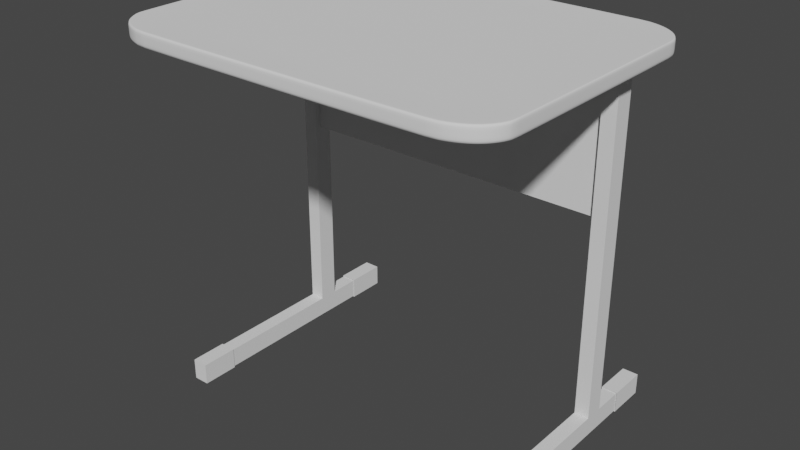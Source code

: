 # Source: PCTable1.blend  (saved by Blender 2.81.16; exported with 4.5.12 LTS)
import bpy
from mathutils import Matrix  # noqa: F401  (used for matrix-valued properties, if any)

bpy.ops.wm.read_factory_settings(use_empty=True)
scene = bpy.context.scene
scene.name = 'Scene'

# ---- collections
col_collection = bpy.data.collections.new('Collection'); scene.collection.children.link(col_collection)

# ---- world
world_world = bpy.data.worlds.new('World'); scene.world = world_world
world_world.use_nodes = True; world_world.node_tree.nodes.clear()
_N = world_world.node_tree.nodes; _L = world_world.node_tree.links
n0 = _N.new('ShaderNodeOutputWorld'); n0.name = 'World Output'; n0.location = (300, 300)
n1 = _N.new('ShaderNodeBackground'); n1.name = 'Background'; n1.location = (10, 300)
n1.inputs[0].default_value = (0.05088, 0.05088, 0.05088, 1.0)
_L.new(n1.outputs[0], n0.inputs[0])
n0.is_active_output = True
world_world.color = (0.05088, 0.05088, 0.05088)
world_world.use_sun_shadow = False
world_world.sun_shadow_jitter_overblur = 0.0

# ---- meshes
me_top = bpy.data.meshes.new('Top')
me_top.from_pydata([(-0.7509, -1.0, 49.0), (-0.8043, -0.9894, 49.0), (-0.8581, -0.9671, 49.0), (-0.9034, -0.9368, 49.0), (-0.9368, -0.9034, 49.0), (-0.9671, -0.8581, 49.0), (-0.9894, -0.8043, 49.0), (-0.9894, -0.8043, 51.0), (-0.9671, -0.8581, 51.0), (-0.9368, -0.9034, 51.0), (-0.9034, -0.9368, 51.0), (-0.8581, -0.9671, 51.0), (-0.8043, -0.9894, 51.0), (-0.7509, -1.0, 51.0), (-0.9894, 0.8043, 49.0), (-0.9671, 0.8581, 49.0), (-0.9368, 0.9034, 49.0), (-0.9034, 0.9368, 49.0), (-0.8581, 0.9671, 49.0), (-0.8043, 0.9894, 49.0), (-0.7509, 1.0, 49.0), (-0.7509, 1.0, 51.0), (-0.8043, 0.9894, 51.0), (-0.8581, 0.9671, 51.0), (-0.9034, 0.9368, 51.0), (-0.9368, 0.9034, 51.0), (-0.9671, 0.8581, 51.0), (-0.9894, 0.8043, 51.0), (-0.9969, -0.7666, 49.0), (-1.0, -0.7348, 49.0), (-1.0, -0.7348, 51.0), (-0.9969, -0.7666, 51.0), (-1.0, 0.7348, 49.0), (-0.9969, 0.7666, 49.0), (-0.9969, 0.7666, 51.0), (-1.0, 0.7348, 51.0), (0.7509, -1.0, 49.0), (0.8043, -0.9894, 49.0), (0.8581, -0.9671, 49.0), (0.9034, -0.9368, 49.0), (0.9368, -0.9034, 49.0), (0.9671, -0.8581, 49.0), (0.9894, -0.8043, 49.0), (0.9894, -0.8043, 51.0), (0.9671, -0.8581, 51.0), (0.9368, -0.9034, 51.0), (0.9034, -0.9368, 51.0), (0.8581, -0.9671, 51.0), (0.8043, -0.9894, 51.0), (0.7509, -1.0, 51.0), (0.9894, 0.8043, 49.0), (0.9671, 0.8581, 49.0), (0.9368, 0.9034, 49.0), (0.9034, 0.9368, 49.0), (0.8581, 0.9671, 49.0), (0.8043, 0.9894, 49.0), (0.7509, 1.0, 49.0), (0.7509, 1.0, 51.0), (0.8043, 0.9894, 51.0), (0.8581, 0.9671, 51.0), (0.9034, 0.9368, 51.0), (0.9368, 0.9034, 51.0), (0.9671, 0.8581, 51.0), (0.9894, 0.8043, 51.0), (0.9969, -0.7666, 49.0), (1.0, -0.7348, 49.0), (1.0, -0.7348, 51.0), (0.9969, -0.7666, 51.0), (1.0, 0.7348, 49.0), (0.9969, 0.7666, 49.0), (0.9969, 0.7666, 51.0), (1.0, 0.7348, 51.0), (-0.7973, -0.9712, 49.0), (-0.7443, -0.9816, 49.0), (-0.7443, -0.9816, 51.0), (-0.7973, -0.9712, 51.0), (-0.8506, -0.9493, 51.0), (-0.8955, -0.9196, 51.0), (-0.8955, -0.9196, 49.0), (-0.8506, -0.9493, 49.0), (-0.9587, -0.8423, 49.0), (-0.9287, -0.8868, 49.0), (-0.9287, -0.8868, 51.0), (-0.9587, -0.8423, 51.0), (-0.7973, 0.9712, 51.0), (-0.7443, 0.9816, 51.0), (-0.7443, 0.9816, 49.0), (-0.7973, 0.9712, 49.0), (-0.8506, 0.9493, 49.0), (-0.8955, 0.9196, 49.0), (-0.8955, 0.9196, 51.0), (-0.8506, 0.9493, 51.0), (-0.9587, 0.8423, 51.0), (-0.9287, 0.8868, 51.0), (-0.9287, 0.8868, 49.0), (-0.9587, 0.8423, 49.0), (-0.9807, 0.7895, 49.0), (-0.9807, -0.7895, 49.0), (-0.9807, -0.7895, 51.0), (-0.9807, 0.7895, 51.0), (-0.9882, -0.7525, 51.0), (-0.9913, -0.7213, 51.0), (-0.9913, -0.7213, 49.0), (-0.9882, -0.7525, 49.0), (-0.9882, 0.7525, 49.0), (-0.9913, 0.7213, 49.0), (-0.9913, 0.7213, 51.0), (-0.9882, 0.7525, 51.0), (0.7973, -0.9712, 49.0), (0.7443, -0.9816, 49.0), (0.7443, -0.9816, 51.0), (0.7973, -0.9712, 51.0), (0.8506, -0.9493, 51.0), (0.8955, -0.9196, 51.0), (0.8955, -0.9196, 49.0), (0.8506, -0.9493, 49.0), (0.9587, -0.8423, 49.0), (0.9287, -0.8868, 49.0), (0.9287, -0.8868, 51.0), (0.9587, -0.8423, 51.0), (0.7973, 0.9712, 51.0), (0.7443, 0.9816, 51.0), (0.7443, 0.9816, 49.0), (0.7973, 0.9712, 49.0), (0.8506, 0.9493, 49.0), (0.8955, 0.9196, 49.0), (0.8955, 0.9196, 51.0), (0.8506, 0.9493, 51.0), (0.9587, 0.8423, 51.0), (0.9287, 0.8868, 51.0), (0.9287, 0.8868, 49.0), (0.9587, 0.8423, 49.0), (0.9807, 0.7895, 49.0), (0.9807, -0.7895, 49.0), (0.9807, -0.7895, 51.0), (0.9807, 0.7895, 51.0), (0.9882, -0.7525, 51.0), (0.9913, -0.7213, 51.0), (0.9913, -0.7213, 49.0), (0.9882, -0.7525, 49.0), (0.9882, 0.7525, 49.0), (0.9913, 0.7213, 49.0), (0.9913, 0.7213, 51.0), (0.9882, 0.7525, 51.0), (-0.7443, -0.9816, 50.93), (-0.7973, -0.9712, 50.93), (-0.8506, -0.9493, 50.93), (-0.8955, -0.9196, 50.93), (-0.9287, -0.8868, 50.93), (-0.9587, -0.8423, 50.93), (-0.7973, 0.9712, 50.93), (-0.7443, 0.9816, 50.93), (-0.8955, 0.9196, 50.93), (-0.8506, 0.9493, 50.93), (-0.9587, 0.8423, 50.93), (-0.9287, 0.8868, 50.93), (-0.9807, -0.7895, 50.93), (-0.9807, 0.7895, 50.93), (-0.9882, -0.7525, 50.93), (-0.9913, -0.7213, 50.93), (-0.9913, 0.7213, 50.93), (-0.9882, 0.7525, 50.93), (0.7443, -0.9816, 50.93), (0.7973, -0.9712, 50.93), (0.8506, -0.9493, 50.93), (0.8955, -0.9196, 50.93), (0.9287, -0.8868, 50.93), (0.9587, -0.8423, 50.93), (0.7973, 0.9712, 50.93), (0.7443, 0.9816, 50.93), (0.8955, 0.9196, 50.93), (0.8506, 0.9493, 50.93), (0.9587, 0.8423, 50.93), (0.9287, 0.8868, 50.93), (0.9807, -0.7895, 50.93), (0.9807, 0.7895, 50.93), (0.9882, -0.7525, 50.93), (0.9913, -0.7213, 50.93), (0.9913, 0.7213, 50.93), (0.9882, 0.7525, 50.93), (-0.7973, -0.9712, 49.07), (-0.7443, -0.9816, 49.07), (-0.8955, -0.9196, 49.07), (-0.8506, -0.9493, 49.07), (-0.9587, -0.8423, 49.07), (-0.9287, -0.8868, 49.07), (-0.7443, 0.9816, 49.07), (-0.7973, 0.9712, 49.07), (-0.8506, 0.9493, 49.07), (-0.8955, 0.9196, 49.07), (-0.9287, 0.8868, 49.07), (-0.9587, 0.8423, 49.07), (-0.9807, 0.7895, 49.07), (-0.9807, -0.7895, 49.07), (-0.9913, -0.7213, 49.07), (-0.9882, -0.7525, 49.07), (-0.9882, 0.7525, 49.07), (-0.9913, 0.7213, 49.07), (0.7973, -0.9712, 49.07), (0.7443, -0.9816, 49.07), (0.8955, -0.9196, 49.07), (0.8506, -0.9493, 49.07), (0.9587, -0.8423, 49.07), (0.9287, -0.8868, 49.07), (0.7443, 0.9816, 49.07), (0.7973, 0.9712, 49.07), (0.8506, 0.9493, 49.07), (0.8955, 0.9196, 49.07), (0.9287, 0.8868, 49.07), (0.9587, 0.8423, 49.07), (0.9807, 0.7895, 49.07), (0.9807, -0.7895, 49.07), (0.9913, -0.7213, 49.07), (0.9882, -0.7525, 49.07), (0.9882, 0.7525, 49.07), (0.9913, 0.7213, 49.07), (-0.7509, -1.0, 49.67), (-0.7509, -1.0, 50.33), (-0.8043, -0.9894, 50.33), (-0.8043, -0.9894, 49.67), (-0.9034, -0.9368, 50.33), (-0.9034, -0.9368, 49.67), (-0.8581, -0.9671, 49.67), (-0.8581, -0.9671, 50.33), (-0.9894, -0.8043, 49.67), (-0.9894, -0.8043, 50.33), (-0.9368, -0.9034, 49.67), (-0.9368, -0.9034, 50.33), (-0.9671, -0.8581, 50.33), (-0.9671, -0.8581, 49.67), (-0.7509, 1.0, 50.33), (-0.7509, 1.0, 49.67), (-0.8043, 0.9894, 49.67), (-0.8043, 0.9894, 50.33), (-0.9034, 0.9368, 49.67), (-0.9034, 0.9368, 50.33), (-0.8581, 0.9671, 50.33), (-0.8581, 0.9671, 49.67), (-0.9894, 0.8043, 50.33), (-0.9894, 0.8043, 49.67), (-0.9368, 0.9034, 50.33), (-0.9368, 0.9034, 49.67), (-0.9671, 0.8581, 49.67), (-0.9671, 0.8581, 50.33), (-1.0, -0.7348, 50.33), (-1.0, -0.7348, 49.67), (-0.9969, -0.7666, 49.67), (-0.9969, -0.7666, 50.33), (-1.0, 0.7348, 49.67), (-1.0, 0.7348, 50.33), (-0.9969, 0.7666, 50.33), (-0.9969, 0.7666, 49.67), (0.7509, -1.0, 49.67), (0.7509, -1.0, 50.33), (0.8043, -0.9894, 50.33), (0.8043, -0.9894, 49.67), (0.9034, -0.9368, 50.33), (0.9034, -0.9368, 49.67), (0.8581, -0.9671, 49.67), (0.8581, -0.9671, 50.33), (0.9894, -0.8043, 49.67), (0.9894, -0.8043, 50.33), (0.9368, -0.9034, 49.67), (0.9368, -0.9034, 50.33), (0.9671, -0.8581, 50.33), (0.9671, -0.8581, 49.67), (0.7509, 1.0, 50.33), (0.7509, 1.0, 49.67), (0.8043, 0.9894, 49.67), (0.8043, 0.9894, 50.33), (0.9034, 0.9368, 49.67), (0.9034, 0.9368, 50.33), (0.8581, 0.9671, 50.33), (0.8581, 0.9671, 49.67), (0.9894, 0.8043, 50.33), (0.9894, 0.8043, 49.67), (0.9368, 0.9034, 50.33), (0.9368, 0.9034, 49.67), (0.9671, 0.8581, 49.67), (0.9671, 0.8581, 50.33), (1.0, -0.7348, 50.33), (1.0, -0.7348, 49.67), (0.9969, -0.7666, 49.67), (0.9969, -0.7666, 50.33), (1.0, 0.7348, 49.67), (1.0, 0.7348, 50.33), (0.9969, 0.7666, 50.33), (0.9969, 0.7666, 49.67)], [], [(250, 34, 27, 238), (232, 19, 18, 237), (238, 27, 26, 243), (220, 10, 9, 227), (224, 6, 5, 229), (266, 230, 21, 57), (7, 8, 83, 98), (234, 17, 16, 241), (218, 12, 11, 223), (217, 13, 12, 218), (221, 3, 2, 222), (217, 253, 49, 13), (227, 9, 8, 228), (231, 20, 19, 232), (235, 24, 23, 236), (241, 16, 15, 242), (244, 30, 35, 249), (245, 29, 28, 246), (249, 35, 34, 250), (246, 28, 6, 224), (286, 274, 63, 70), (268, 273, 54, 55), (274, 279, 62, 63), (256, 263, 45, 46), (260, 265, 41, 42), (270, 277, 52, 53), (254, 259, 47, 48), (253, 254, 48, 49), (257, 258, 38, 39), (263, 264, 44, 45), (267, 268, 55, 56), (271, 272, 59, 60), (277, 278, 51, 52), (280, 285, 71, 66), (281, 282, 64, 65), (285, 286, 70, 71), (282, 260, 42, 64), (48, 47, 112, 111), (131, 132, 210, 209), (107, 106, 160, 161), (13, 49, 110, 74), (41, 40, 117, 116), (22, 23, 91, 84), (4, 5, 80, 81), (46, 45, 118, 113), (24, 25, 93, 90), (44, 43, 134, 119), (45, 44, 119, 118), (26, 27, 99, 92), (8, 9, 82, 83), (57, 21, 85, 121), (30, 31, 100, 101), (59, 58, 120, 127), (58, 57, 121, 120), (21, 22, 84, 85), (61, 60, 126, 129), (28, 29, 102, 103), (63, 62, 128, 135), (56, 55, 123, 122), (19, 20, 86, 87), (67, 66, 137, 136), (32, 33, 104, 105), (54, 53, 125, 124), (17, 18, 88, 89), (65, 64, 139, 138), (34, 35, 106, 107), (60, 59, 127, 126), (23, 24, 90, 91), (69, 68, 141, 140), (31, 7, 98, 100), (6, 28, 103, 97), (71, 70, 143, 142), (62, 61, 129, 128), (29, 32, 105, 102), (25, 26, 92, 93), (33, 14, 96, 104), (43, 67, 136, 134), (52, 51, 131, 130), (35, 30, 101, 106), (15, 16, 94, 95), (64, 42, 133, 139), (27, 34, 107, 99), (68, 65, 138, 141), (51, 50, 132, 131), (37, 36, 109, 108), (14, 15, 95, 96), (0, 1, 72, 73), (50, 69, 140, 132), (53, 52, 130, 125), (16, 17, 89, 94), (66, 71, 142, 137), (55, 54, 124, 123), (49, 48, 111, 110), (18, 19, 87, 88), (12, 13, 74, 75), (70, 63, 135, 143), (20, 56, 122, 86), (1, 2, 79, 72), (36, 0, 73, 109), (47, 46, 113, 112), (3, 4, 81, 78), (10, 11, 76, 77), (38, 37, 108, 115), (5, 6, 97, 80), (40, 39, 114, 117), (39, 38, 115, 114), (11, 12, 75, 76), (2, 3, 78, 79), (42, 41, 116, 133), (9, 10, 77, 82), (144, 162, 163, 164, 165, 166, 167, 174, 176, 177, 178, 179, 175, 172, 173, 170, 171, 168, 169, 151, 150, 153, 152, 155, 154, 157, 161, 160, 159, 158, 156, 149, 148, 147, 146, 145), (111, 112, 164, 163), (75, 74, 144, 145), (100, 98, 156, 158), (74, 110, 162, 144), (77, 76, 146, 147), (113, 118, 166, 165), (126, 127, 171, 170), (137, 142, 178, 177), (119, 134, 174, 167), (128, 129, 173, 172), (143, 135, 175, 179), (121, 85, 151, 169), (76, 75, 145, 146), (83, 82, 148, 149), (106, 101, 159, 160), (127, 120, 168, 171), (82, 77, 147, 148), (85, 84, 150, 151), (99, 107, 161, 157), (129, 126, 170, 173), (98, 83, 149, 156), (135, 128, 172, 175), (84, 91, 153, 150), (110, 111, 163, 162), (136, 137, 177, 176), (90, 93, 155, 152), (91, 90, 152, 153), (112, 113, 165, 164), (92, 99, 157, 154), (93, 92, 154, 155), (101, 100, 158, 159), (142, 143, 179, 178), (118, 119, 167, 166), (134, 136, 176, 174), (120, 121, 169, 168), (215, 212, 213, 211, 202, 203, 200, 201, 198, 199, 181, 180, 183, 182, 185, 184, 193, 195, 194, 197, 196, 192, 191, 190, 189, 188, 187, 186, 204, 205, 206, 207, 208, 209, 210, 214), (125, 130, 208, 207), (87, 86, 186, 187), (108, 109, 199, 198), (123, 124, 206, 205), (89, 88, 188, 189), (86, 122, 204, 186), (138, 139, 213, 212), (109, 73, 181, 199), (114, 115, 201, 200), (140, 141, 215, 214), (115, 108, 198, 201), (95, 94, 190, 191), (116, 117, 203, 202), (103, 102, 194, 195), (117, 114, 200, 203), (96, 95, 191, 192), (105, 104, 196, 197), (133, 116, 202, 211), (94, 89, 189, 190), (139, 133, 211, 213), (73, 72, 180, 181), (88, 87, 187, 188), (122, 123, 205, 204), (141, 138, 212, 215), (72, 79, 183, 180), (124, 125, 207, 206), (132, 140, 214, 210), (97, 103, 195, 193), (78, 81, 185, 182), (79, 78, 182, 183), (102, 105, 197, 194), (80, 97, 193, 184), (81, 80, 184, 185), (104, 96, 192, 196), (130, 131, 209, 208), (67, 43, 261, 283), (283, 261, 260, 282), (68, 69, 287, 284), (284, 287, 286, 285), (66, 67, 283, 280), (280, 283, 282, 281), (65, 68, 284, 281), (281, 284, 285, 280), (61, 62, 279, 276), (276, 279, 278, 277), (53, 54, 273, 270), (270, 273, 272, 271), (57, 58, 269, 266), (266, 269, 268, 267), (40, 41, 265, 262), (262, 265, 264, 263), (46, 47, 259, 256), (256, 259, 258, 257), (36, 37, 255, 252), (252, 255, 254, 253), (37, 38, 258, 255), (255, 258, 259, 254), (60, 61, 276, 271), (271, 276, 277, 270), (43, 44, 264, 261), (261, 264, 265, 260), (39, 40, 262, 257), (257, 262, 263, 256), (50, 51, 278, 275), (275, 278, 279, 274), (58, 59, 272, 269), (269, 272, 273, 268), (69, 50, 275, 287), (287, 275, 274, 286), (31, 247, 225, 7), (247, 246, 224, 225), (32, 248, 251, 33), (248, 249, 250, 251), (30, 244, 247, 31), (244, 245, 246, 247), (29, 245, 248, 32), (245, 244, 249, 248), (25, 240, 243, 26), (240, 241, 242, 243), (17, 234, 237, 18), (234, 235, 236, 237), (21, 230, 233, 22), (230, 231, 232, 233), (4, 226, 229, 5), (226, 227, 228, 229), (0, 36, 252, 216), (216, 252, 253, 217), (10, 220, 223, 11), (220, 221, 222, 223), (0, 216, 219, 1), (216, 217, 218, 219), (1, 219, 222, 2), (219, 218, 223, 222), (24, 235, 240, 25), (235, 234, 241, 240), (56, 20, 231, 267), (267, 231, 230, 266), (7, 225, 228, 8), (225, 224, 229, 228), (3, 221, 226, 4), (221, 220, 227, 226), (14, 239, 242, 15), (239, 238, 243, 242), (22, 233, 236, 23), (233, 232, 237, 236), (33, 251, 239, 14), (251, 250, 238, 239)])
me_top.polygons.foreach_set('use_smooth', [1, 1, 1, 1, 1, 1, 1, 1, 1, 1, 1, 1, 1, 1, 1, 1, 1, 1, 1, 1, 1, 1, 1, 1, 1, 1, 1, 1, 1, 1, 1, 1, 1, 1, 1, 1, 1, 1, 1, 1, 1, 1, 1, 1, 1, 1, 1, 1, 1, 1, 1, 1, 1, 1, 1, 1, 1, 1, 1, 1, 1, 1, 1, 1, 1, 1, 1, 1, 1, 1, 1, 1, 1, 1, 1, 1, 1, 1, 1, 1, 1, 1, 1, 1, 1, 1, 1, 1, 1, 1, 1, 1, 1, 1, 1, 1, 1, 1, 1, 1, 1, 1, 1, 1, 1, 1, 1, 1, 1, 1, 0, 1, 1, 1, 1, 1, 1, 1, 1, 1, 1, 1, 1, 1, 1, 1, 1, 1, 1, 1, 1, 1, 1, 1, 1, 1, 1, 1, 1, 1, 1, 1, 1, 1, 1, 1, 0, 1, 1, 1, 1, 1, 1, 1, 1, 1, 1, 1, 1, 1, 1, 1, 1, 1, 1, 1, 1, 1, 1, 1, 1, 1, 1, 1, 1, 1, 1, 1, 1, 1, 1, 1, 1, 1, 1, 1, 1, 1, 1, 1, 1, 1, 1, 1, 1, 1, 1, 1, 1, 1, 1, 1, 1, 1, 1, 1, 1, 1, 1, 1, 1, 1, 1, 1, 1, 1, 1, 1, 1, 1, 1, 1, 1, 1, 1, 1, 1, 1, 1, 1, 1, 1, 1, 1, 1, 1, 1, 1, 1, 1, 1, 1, 1, 1, 1, 1, 1, 1, 1, 1, 1, 1, 1, 1])
_uv = me_top.uv_layers.new(name='UVMap')
_uv.uv.foreach_set('vector', [0.5417, 0.2212, 0.625, 0.2212, 0.625, 0.2269, 0.5417, 0.2269, 0.4583, 0.2731, 0.375, 0.2731, 0.375, 0.2636, 0.4583, 0.2636, 0.5417, 0.2269, 0.625, 0.2269, 0.625, 0.2364, 0.5417, 0.2364, 0.5417, 0.9879, 0.625, 0.9879, 0.625, 0.9921, 0.5417, 0.9921, 0.4583, 0.02579, 0.375, 0.02579, 0.375, 0.02185, 0.4583, 0.02185, 0.5417, 0.2811, 0.5417, 0.2811, 0.625, 0.2811, 0.625, 0.2811, 0.625, 0.02579, 0.625, 0.02185, 0.625, 0.02185, 0.625, 0.02579, 0.4583, 0.2542, 0.375, 0.2542, 0.375, 0.2458, 0.4583, 0.2458, 0.5417, 0.9755, 0.625, 0.9755, 0.625, 0.9823, 0.5417, 0.9823, 0.5417, 0.9689, 0.625, 0.9689, 0.625, 0.9755, 0.5417, 0.9755, 0.4583, 0.9879, 0.375, 0.9879, 0.375, 0.9823, 0.4583, 0.9823, 0.5417, 0.9689, 0.5417, 0.9689, 0.625, 0.9689, 0.625, 0.9689, 0.5417, 0.9921, 0.625, 0.9921, 0.625, 0.9946, 0.5417, 0.9946, 0.4583, 0.2811, 0.375, 0.2811, 0.375, 0.2731, 0.4583, 0.2731, 0.5417, 0.2542, 0.625, 0.2542, 0.625, 0.2636, 0.5417, 0.2636, 0.4583, 0.2458, 0.375, 0.2458, 0.375, 0.2364, 0.4583, 0.2364, 0.5417, 0.03315, 0.625, 0.03315, 0.625, 0.2169, 0.5417, 0.2169, 0.4583, 0.03315, 0.375, 0.03315, 0.375, 0.02956, 0.4583, 0.02956, 0.5417, 0.2169, 0.625, 0.2169, 0.625, 0.2212, 0.5417, 0.2212, 0.4583, 0.02956, 0.375, 0.02956, 0.375, 0.02579, 0.4583, 0.02579, 0.5417, 0.2212, 0.5417, 0.2269, 0.625, 0.2269, 0.625, 0.2212, 0.4583, 0.2731, 0.4583, 0.2636, 0.375, 0.2636, 0.375, 0.2731, 0.5417, 0.2269, 0.5417, 0.2364, 0.625, 0.2364, 0.625, 0.2269, 0.5417, 0.9879, 0.5417, 0.9921, 0.625, 0.9921, 0.625, 0.9879, 0.4583, 0.02579, 0.4583, 0.02185, 0.375, 0.02185, 0.375, 0.02579, 0.4583, 0.2542, 0.4583, 0.2458, 0.375, 0.2458, 0.375, 0.2542, 0.5417, 0.9755, 0.5417, 0.9823, 0.625, 0.9823, 0.625, 0.9755, 0.5417, 0.9689, 0.5417, 0.9755, 0.625, 0.9755, 0.625, 0.9689, 0.4583, 0.9879, 0.4583, 0.9823, 0.375, 0.9823, 0.375, 0.9879, 0.5417, 0.9921, 0.5417, 0.9946, 0.625, 0.9946, 0.625, 0.9921, 0.4583, 0.2811, 0.4583, 0.2731, 0.375, 0.2731, 0.375, 0.2811, 0.5417, 0.2542, 0.5417, 0.2636, 0.625, 0.2636, 0.625, 0.2542, 0.4583, 0.2458, 0.4583, 0.2364, 0.375, 0.2364, 0.375, 0.2458, 0.5417, 0.03315, 0.5417, 0.2169, 0.625, 0.2169, 0.625, 0.03315, 0.4583, 0.03315, 0.4583, 0.02956, 0.375, 0.02956, 0.375, 0.03315, 0.5417, 0.2169, 0.5417, 0.2212, 0.625, 0.2212, 0.625, 0.2169, 0.4583, 0.02956, 0.4583, 0.02579, 0.375, 0.02579, 0.375, 0.02956, 0.625, 0.9755, 0.625, 0.9823, 0.625, 0.9823, 0.625, 0.9755, 0.375, 0.2364, 0.375, 0.2269, 0.375, 0.2269, 0.375, 0.2364, 0.625, 0.2212, 0.625, 0.2169, 0.625, 0.2169, 0.625, 0.2212, 0.625, 0.9689, 0.625, 0.9689, 0.625, 0.9689, 0.625, 0.9689, 0.375, 0.9946, 0.375, 0.9921, 0.375, 0.9921, 0.375, 0.9946, 0.625, 0.2731, 0.625, 0.2636, 0.625, 0.2636, 0.625, 0.2731, 0.375, 0.9921, 0.375, 0.9946, 0.375, 0.9946, 0.375, 0.9921, 0.625, 0.9879, 0.625, 0.9921, 0.625, 0.9921, 0.625, 0.9879, 0.625, 0.2542, 0.625, 0.2458, 0.625, 0.2458, 0.625, 0.2542, 0.625, 0.02185, 0.625, 0.02579, 0.625, 0.02579, 0.625, 0.02185, 0.625, 0.9921, 0.625, 0.9946, 0.625, 0.9946, 0.625, 0.9921, 0.625, 0.2364, 0.625, 0.2269, 0.625, 0.2269, 0.625, 0.2364, 0.625, 0.9946, 0.625, 0.9921, 0.625, 0.9921, 0.625, 0.9946, 0.625, 0.2811, 0.625, 0.2811, 0.625, 0.2811, 0.625, 0.2811, 0.625, 0.03315, 0.625, 0.02956, 0.625, 0.02956, 0.625, 0.03315, 0.625, 0.2636, 0.625, 0.2731, 0.625, 0.2731, 0.625, 0.2636, 0.625, 0.2731, 0.625, 0.2811, 0.625, 0.2811, 0.625, 0.2731, 0.625, 0.2811, 0.625, 0.2731, 0.625, 0.2731, 0.625, 0.2811, 0.625, 0.2458, 0.625, 0.2542, 0.625, 0.2542, 0.625, 0.2458, 0.375, 0.02956, 0.375, 0.03315, 0.375, 0.03315, 0.375, 0.02956, 0.625, 0.2269, 0.625, 0.2364, 0.625, 0.2364, 0.625, 0.2269, 0.375, 0.2811, 0.375, 0.2731, 0.375, 0.2731, 0.375, 0.2811, 0.375, 0.2731, 0.375, 0.2811, 0.375, 0.2811, 0.375, 0.2731, 0.625, 0.02956, 0.625, 0.03315, 0.625, 0.03315, 0.625, 0.02956, 0.375, 0.2169, 0.375, 0.2212, 0.375, 0.2212, 0.375, 0.2169, 0.375, 0.2636, 0.375, 0.2542, 0.375, 0.2542, 0.375, 0.2636, 0.375, 0.2542, 0.375, 0.2636, 0.375, 0.2636, 0.375, 0.2542, 0.375, 0.03315, 0.375, 0.02956, 0.375, 0.02956, 0.375, 0.03315, 0.625, 0.2212, 0.625, 0.2169, 0.625, 0.2169, 0.625, 0.2212, 0.625, 0.2542, 0.625, 0.2636, 0.625, 0.2636, 0.625, 0.2542, 0.625, 0.2636, 0.625, 0.2542, 0.625, 0.2542, 0.625, 0.2636, 0.375, 0.2212, 0.375, 0.2169, 0.375, 0.2169, 0.375, 0.2212, 0.625, 0.02956, 0.625, 0.02579, 0.625, 0.02579, 0.625, 0.02956, 0.375, 0.02579, 0.375, 0.02956, 0.375, 0.02956, 0.375, 0.02579, 0.625, 0.2169, 0.625, 0.2212, 0.625, 0.2212, 0.625, 0.2169, 0.625, 0.2364, 0.625, 0.2458, 0.625, 0.2458, 0.625, 0.2364, 0.375, 0.03315, 0.375, 0.2169, 0.375, 0.2169, 0.375, 0.03315, 0.625, 0.2458, 0.625, 0.2364, 0.625, 0.2364, 0.625, 0.2458, 0.375, 0.2212, 0.375, 0.2269, 0.375, 0.2269, 0.375, 0.2212, 0.625, 0.02579, 0.625, 0.02956, 0.625, 0.02956, 0.625, 0.02579, 0.375, 0.2458, 0.375, 0.2364, 0.375, 0.2364, 0.375, 0.2458, 0.625, 0.2169, 0.625, 0.03315, 0.625, 0.03315, 0.625, 0.2169, 0.375, 0.2364, 0.375, 0.2458, 0.375, 0.2458, 0.375, 0.2364, 0.375, 0.02956, 0.375, 0.02579, 0.375, 0.02579, 0.375, 0.02956, 0.625, 0.2269, 0.625, 0.2212, 0.625, 0.2212, 0.625, 0.2269, 0.375, 0.2169, 0.375, 0.03315, 0.375, 0.03315, 0.375, 0.2169, 0.375, 0.2364, 0.375, 0.2269, 0.375, 0.2269, 0.375, 0.2364, 0.375, 0.9755, 0.375, 0.9689, 0.375, 0.9689, 0.375, 0.9755, 0.375, 0.2269, 0.375, 0.2364, 0.375, 0.2364, 0.375, 0.2269, 0.375, 0.9689, 0.375, 0.9755, 0.375, 0.9755, 0.375, 0.9689, 0.375, 0.2269, 0.375, 0.2212, 0.375, 0.2212, 0.375, 0.2269, 0.375, 0.2542, 0.375, 0.2458, 0.375, 0.2458, 0.375, 0.2542, 0.375, 0.2458, 0.375, 0.2542, 0.375, 0.2542, 0.375, 0.2458, 0.625, 0.03315, 0.625, 0.2169, 0.625, 0.2169, 0.625, 0.03315, 0.375, 0.2731, 0.375, 0.2636, 0.375, 0.2636, 0.375, 0.2731, 0.625, 0.9689, 0.625, 0.9755, 0.625, 0.9755, 0.625, 0.9689, 0.375, 0.2636, 0.375, 0.2731, 0.375, 0.2731, 0.375, 0.2636, 0.625, 0.9755, 0.625, 0.9689, 0.625, 0.9689, 0.625, 0.9755, 0.625, 0.2212, 0.625, 0.2269, 0.625, 0.2269, 0.625, 0.2212, 0.375, 0.2811, 0.375, 0.2811, 0.375, 0.2811, 0.375, 0.2811, 0.375, 0.9755, 0.375, 0.9823, 0.375, 0.9823, 0.375, 0.9755, 0.375, 0.9689, 0.375, 0.9689, 0.375, 0.9689, 0.375, 0.9689, 0.625, 0.9823, 0.625, 0.9879, 0.625, 0.9879, 0.625, 0.9823, 0.375, 0.9879, 0.375, 0.9921, 0.375, 0.9921, 0.375, 0.9879, 0.625, 0.9879, 0.625, 0.9823, 0.625, 0.9823, 0.625, 0.9879, 0.375, 0.9823, 0.375, 0.9755, 0.375, 0.9755, 0.375, 0.9823, 0.375, 0.02185, 0.375, 0.02579, 0.375, 0.02579, 0.375, 0.02185, 0.375, 0.9921, 0.375, 0.9879, 0.375, 0.9879, 0.375, 0.9921, 0.375, 0.9879, 0.375, 0.9823, 0.375, 0.9823, 0.375, 0.9879, 0.625, 0.9823, 0.625, 0.9755, 0.625, 0.9755, 0.625, 0.9823, 0.375, 0.9823, 0.375, 0.9879, 0.375, 0.9879, 0.375, 0.9823, 0.375, 0.02579, 0.375, 0.02185, 0.375, 0.02185, 0.375, 0.02579, 0.625, 0.9921, 0.625, 0.9879, 0.625, 0.9879, 0.625, 0.9921, 0.8439, 0.75, 0.8439, 0.75, 0.8505, 0.7487, 0.8573, 0.7459, 0.8629, 0.7421, 0.8671, 0.7379, 0.8709, 0.7323, 0.8737, 0.7255, 0.8746, 0.7208, 0.875, 0.7169, 0.875, 0.5331, 0.8746, 0.5292, 0.8737, 0.5245, 0.8709, 0.5177, 0.8671, 0.5121, 0.8629, 0.5079, 0.8573, 0.5041, 0.8505, 0.5013, 0.8439, 0.5, 0.8439, 0.5, 0.8505, 0.5013, 0.8573, 0.5041, 0.8629, 0.5079, 0.8671, 0.5121, 0.8709, 0.5177, 0.8737, 0.5245, 0.8746, 0.5292, 0.875, 0.5331, 0.875, 0.7169, 0.8746, 0.7208, 0.8737, 0.7255, 0.8709, 0.7323, 0.8671, 0.7379, 0.8629, 0.7421, 0.8573, 0.7459, 0.8505, 0.7487, 0.625, 0.9755, 0.625, 0.9823, 0.625, 0.9823, 0.625, 0.9755, 0.625, 0.9755, 0.625, 0.9689, 0.625, 0.9689, 0.625, 0.9755, 0.625, 0.02956, 0.625, 0.02579, 0.625, 0.02579, 0.625, 0.02956, 0.625, 0.9689, 0.625, 0.9689, 0.625, 0.9689, 0.625, 0.9689, 0.625, 0.9879, 0.625, 0.9823, 0.625, 0.9823, 0.625, 0.9879, 0.625, 0.9879, 0.625, 0.9921, 0.625, 0.9921, 0.625, 0.9879, 0.625, 0.2542, 0.625, 0.2636, 0.625, 0.2636, 0.625, 0.2542, 0.625, 0.03315, 0.625, 0.2169, 0.625, 0.2169, 0.625, 0.03315, 0.625, 0.02185, 0.625, 0.02579, 0.625, 0.02579, 0.625, 0.02185, 0.625, 0.2364, 0.625, 0.2458, 0.625, 0.2458, 0.625, 0.2364, 0.625, 0.2212, 0.625, 0.2269, 0.625, 0.2269, 0.625, 0.2212, 0.625, 0.2811, 0.625, 0.2811, 0.625, 0.2811, 0.625, 0.2811, 0.625, 0.9823, 0.625, 0.9755, 0.625, 0.9755, 0.625, 0.9823, 0.625, 0.9946, 0.625, 0.9921, 0.625, 0.9921, 0.625, 0.9946, 0.625, 0.2169, 0.625, 0.03315, 0.625, 0.03315, 0.625, 0.2169, 0.625, 0.2636, 0.625, 0.2731, 0.625, 0.2731, 0.625, 0.2636, 0.625, 0.9921, 0.625, 0.9879, 0.625, 0.9879, 0.625, 0.9921, 0.625, 0.2811, 0.625, 0.2731, 0.625, 0.2731, 0.625, 0.2811, 0.625, 0.2269, 0.625, 0.2212, 0.625, 0.2212, 0.625, 0.2269, 0.625, 0.2458, 0.625, 0.2542, 0.625, 0.2542, 0.625, 0.2458, 0.625, 0.02579, 0.625, 0.02185, 0.625, 0.02185, 0.625, 0.02579, 0.625, 0.2269, 0.625, 0.2364, 0.625, 0.2364, 0.625, 0.2269, 0.625, 0.2731, 0.625, 0.2636, 0.625, 0.2636, 0.625, 0.2731, 0.625, 0.9689, 0.625, 0.9755, 0.625, 0.9755, 0.625, 0.9689, 0.625, 0.02956, 0.625, 0.03315, 0.625, 0.03315, 0.625, 0.02956, 0.625, 0.2542, 0.625, 0.2458, 0.625, 0.2458, 0.625, 0.2542, 0.625, 0.2636, 0.625, 0.2542, 0.625, 0.2542, 0.625, 0.2636, 0.625, 0.9823, 0.625, 0.9879, 0.625, 0.9879, 0.625, 0.9823, 0.625, 0.2364, 0.625, 0.2269, 0.625, 0.2269, 0.625, 0.2364, 0.625, 0.2458, 0.625, 0.2364, 0.625, 0.2364, 0.625, 0.2458, 0.625, 0.03315, 0.625, 0.02956, 0.625, 0.02956, 0.625, 0.03315, 0.625, 0.2169, 0.625, 0.2212, 0.625, 0.2212, 0.625, 0.2169, 0.625, 0.9921, 0.625, 0.9946, 0.625, 0.9946, 0.625, 0.9921, 0.625, 0.02579, 0.625, 0.02956, 0.625, 0.02956, 0.625, 0.02579, 0.625, 0.2731, 0.625, 0.2811, 0.625, 0.2811, 0.625, 0.2731, 0.125, 0.5331, 0.125, 0.7169, 0.1254, 0.7208, 0.1263, 0.7255, 0.1291, 0.7323, 0.1329, 0.7379, 0.1371, 0.7421, 0.1427, 0.7459, 0.1495, 0.7487, 0.1561, 0.75, 0.1561, 0.75, 0.1495, 0.7487, 0.1427, 0.7459, 0.1371, 0.7421, 0.1329, 0.7379, 0.1291, 0.7323, 0.1263, 0.7255, 0.1254, 0.7208, 0.125, 0.7169, 0.125, 0.5331, 0.1254, 0.5292, 0.1263, 0.5245, 0.1291, 0.5177, 0.1329, 0.5121, 0.1371, 0.5079, 0.1427, 0.5041, 0.1495, 0.5013, 0.1561, 0.5, 0.1561, 0.5, 0.1495, 0.5013, 0.1427, 0.5041, 0.1371, 0.5079, 0.1329, 0.5121, 0.1291, 0.5177, 0.1263, 0.5245, 0.1254, 0.5292, 0.375, 0.2542, 0.375, 0.2458, 0.375, 0.2458, 0.375, 0.2542, 0.375, 0.2731, 0.375, 0.2811, 0.375, 0.2811, 0.375, 0.2731, 0.375, 0.9755, 0.375, 0.9689, 0.375, 0.9689, 0.375, 0.9755, 0.375, 0.2731, 0.375, 0.2636, 0.375, 0.2636, 0.375, 0.2731, 0.375, 0.2542, 0.375, 0.2636, 0.375, 0.2636, 0.375, 0.2542, 0.375, 0.2811, 0.375, 0.2811, 0.375, 0.2811, 0.375, 0.2811, 0.375, 0.03315, 0.375, 0.02956, 0.375, 0.02956, 0.375, 0.03315, 0.375, 0.9689, 0.375, 0.9689, 0.375, 0.9689, 0.375, 0.9689, 0.375, 0.9879, 0.375, 0.9823, 0.375, 0.9823, 0.375, 0.9879, 0.375, 0.2212, 0.375, 0.2169, 0.375, 0.2169, 0.375, 0.2212, 0.375, 0.9823, 0.375, 0.9755, 0.375, 0.9755, 0.375, 0.9823, 0.375, 0.2364, 0.375, 0.2458, 0.375, 0.2458, 0.375, 0.2364, 0.375, 0.9946, 0.375, 0.9921, 0.375, 0.9921, 0.375, 0.9946, 0.375, 0.02956, 0.375, 0.03315, 0.375, 0.03315, 0.375, 0.02956, 0.375, 0.9921, 0.375, 0.9879, 0.375, 0.9879, 0.375, 0.9921, 0.375, 0.2269, 0.375, 0.2364, 0.375, 0.2364, 0.375, 0.2269, 0.375, 0.2169, 0.375, 0.2212, 0.375, 0.2212, 0.375, 0.2169, 0.375, 0.02579, 0.375, 0.02185, 0.375, 0.02185, 0.375, 0.02579, 0.375, 0.2458, 0.375, 0.2542, 0.375, 0.2542, 0.375, 0.2458, 0.375, 0.02956, 0.375, 0.02579, 0.375, 0.02579, 0.375, 0.02956, 0.375, 0.9689, 0.375, 0.9755, 0.375, 0.9755, 0.375, 0.9689, 0.375, 0.2636, 0.375, 0.2731, 0.375, 0.2731, 0.375, 0.2636, 0.375, 0.2811, 0.375, 0.2731, 0.375, 0.2731, 0.375, 0.2811, 0.375, 0.2169, 0.375, 0.03315, 0.375, 0.03315, 0.375, 0.2169, 0.375, 0.9755, 0.375, 0.9823, 0.375, 0.9823, 0.375, 0.9755, 0.375, 0.2636, 0.375, 0.2542, 0.375, 0.2542, 0.375, 0.2636, 0.375, 0.2269, 0.375, 0.2212, 0.375, 0.2212, 0.375, 0.2269, 0.375, 0.02579, 0.375, 0.02956, 0.375, 0.02956, 0.375, 0.02579, 0.375, 0.9879, 0.375, 0.9921, 0.375, 0.9921, 0.375, 0.9879, 0.375, 0.9823, 0.375, 0.9879, 0.375, 0.9879, 0.375, 0.9823, 0.375, 0.03315, 0.375, 0.2169, 0.375, 0.2169, 0.375, 0.03315, 0.375, 0.02185, 0.375, 0.02579, 0.375, 0.02579, 0.375, 0.02185, 0.375, 0.9921, 0.375, 0.9946, 0.375, 0.9946, 0.375, 0.9921, 0.375, 0.2212, 0.375, 0.2269, 0.375, 0.2269, 0.375, 0.2212, 0.375, 0.2458, 0.375, 0.2364, 0.375, 0.2364, 0.375, 0.2458, 0.625, 0.02956, 0.625, 0.02579, 0.5417, 0.02579, 0.5417, 0.02956, 0.5417, 0.02956, 0.5417, 0.02579, 0.4583, 0.02579, 0.4583, 0.02956, 0.375, 0.2169, 0.375, 0.2212, 0.4583, 0.2212, 0.4583, 0.2169, 0.4583, 0.2169, 0.4583, 0.2212, 0.5417, 0.2212, 0.5417, 0.2169, 0.625, 0.03315, 0.625, 0.02956, 0.5417, 0.02956, 0.5417, 0.03315, 0.5417, 0.03315, 0.5417, 0.02956, 0.4583, 0.02956, 0.4583, 0.03315, 0.375, 0.03315, 0.375, 0.2169, 0.4583, 0.2169, 0.4583, 0.03315, 0.4583, 0.03315, 0.4583, 0.2169, 0.5417, 0.2169, 0.5417, 0.03315, 0.625, 0.2458, 0.625, 0.2364, 0.5417, 0.2364, 0.5417, 0.2458, 0.5417, 0.2458, 0.5417, 0.2364, 0.4583, 0.2364, 0.4583, 0.2458, 0.375, 0.2542, 0.375, 0.2636, 0.4583, 0.2636, 0.4583, 0.2542, 0.4583, 0.2542, 0.4583, 0.2636, 0.5417, 0.2636, 0.5417, 0.2542, 0.625, 0.2811, 0.625, 0.2731, 0.5417, 0.2731, 0.5417, 0.2811, 0.5417, 0.2811, 0.5417, 0.2731, 0.4583, 0.2731, 0.4583, 0.2811, 0.375, 0.9921, 0.375, 0.9946, 0.4583, 0.9946, 0.4583, 0.9921, 0.4583, 0.9921, 0.4583, 0.9946, 0.5417, 0.9946, 0.5417, 0.9921, 0.625, 0.9879, 0.625, 0.9823, 0.5417, 0.9823, 0.5417, 0.9879, 0.5417, 0.9879, 0.5417, 0.9823, 0.4583, 0.9823, 0.4583, 0.9879, 0.375, 0.9689, 0.375, 0.9755, 0.4583, 0.9755, 0.4583, 0.9689, 0.4583, 0.9689, 0.4583, 0.9755, 0.5417, 0.9755, 0.5417, 0.9689, 0.375, 0.9755, 0.375, 0.9823, 0.4583, 0.9823, 0.4583, 0.9755, 0.4583, 0.9755, 0.4583, 0.9823, 0.5417, 0.9823, 0.5417, 0.9755, 0.625, 0.2542, 0.625, 0.2458, 0.5417, 0.2458, 0.5417, 0.2542, 0.5417, 0.2542, 0.5417, 0.2458, 0.4583, 0.2458, 0.4583, 0.2542, 0.625, 0.02579, 0.625, 0.02185, 0.5417, 0.02185, 0.5417, 0.02579, 0.5417, 0.02579, 0.5417, 0.02185, 0.4583, 0.02185, 0.4583, 0.02579, 0.375, 0.9879, 0.375, 0.9921, 0.4583, 0.9921, 0.4583, 0.9879, 0.4583, 0.9879, 0.4583, 0.9921, 0.5417, 0.9921, 0.5417, 0.9879, 0.375, 0.2269, 0.375, 0.2364, 0.4583, 0.2364, 0.4583, 0.2269, 0.4583, 0.2269, 0.4583, 0.2364, 0.5417, 0.2364, 0.5417, 0.2269, 0.625, 0.2731, 0.625, 0.2636, 0.5417, 0.2636, 0.5417, 0.2731, 0.5417, 0.2731, 0.5417, 0.2636, 0.4583, 0.2636, 0.4583, 0.2731, 0.375, 0.2212, 0.375, 0.2269, 0.4583, 0.2269, 0.4583, 0.2212, 0.4583, 0.2212, 0.4583, 0.2269, 0.5417, 0.2269, 0.5417, 0.2212, 0.625, 0.02956, 0.5417, 0.02956, 0.5417, 0.02579, 0.625, 0.02579, 0.5417, 0.02956, 0.4583, 0.02956, 0.4583, 0.02579, 0.5417, 0.02579, 0.375, 0.2169, 0.4583, 0.2169, 0.4583, 0.2212, 0.375, 0.2212, 0.4583, 0.2169, 0.5417, 0.2169, 0.5417, 0.2212, 0.4583, 0.2212, 0.625, 0.03315, 0.5417, 0.03315, 0.5417, 0.02956, 0.625, 0.02956, 0.5417, 0.03315, 0.4583, 0.03315, 0.4583, 0.02956, 0.5417, 0.02956, 0.375, 0.03315, 0.4583, 0.03315, 0.4583, 0.2169, 0.375, 0.2169, 0.4583, 0.03315, 0.5417, 0.03315, 0.5417, 0.2169, 0.4583, 0.2169, 0.625, 0.2458, 0.5417, 0.2458, 0.5417, 0.2364, 0.625, 0.2364, 0.5417, 0.2458, 0.4583, 0.2458, 0.4583, 0.2364, 0.5417, 0.2364, 0.375, 0.2542, 0.4583, 0.2542, 0.4583, 0.2636, 0.375, 0.2636, 0.4583, 0.2542, 0.5417, 0.2542, 0.5417, 0.2636, 0.4583, 0.2636, 0.625, 0.2811, 0.5417, 0.2811, 0.5417, 0.2731, 0.625, 0.2731, 0.5417, 0.2811, 0.4583, 0.2811, 0.4583, 0.2731, 0.5417, 0.2731, 0.375, 0.9921, 0.4583, 0.9921, 0.4583, 0.9946, 0.375, 0.9946, 0.4583, 0.9921, 0.5417, 0.9921, 0.5417, 0.9946, 0.4583, 0.9946, 0.375, 0.9689, 0.375, 0.9689, 0.4583, 0.9689, 0.4583, 0.9689, 0.4583, 0.9689, 0.4583, 0.9689, 0.5417, 0.9689, 0.5417, 0.9689, 0.625, 0.9879, 0.5417, 0.9879, 0.5417, 0.9823, 0.625, 0.9823, 0.5417, 0.9879, 0.4583, 0.9879, 0.4583, 0.9823, 0.5417, 0.9823, 0.375, 0.9689, 0.4583, 0.9689, 0.4583, 0.9755, 0.375, 0.9755, 0.4583, 0.9689, 0.5417, 0.9689, 0.5417, 0.9755, 0.4583, 0.9755, 0.375, 0.9755, 0.4583, 0.9755, 0.4583, 0.9823, 0.375, 0.9823, 0.4583, 0.9755, 0.5417, 0.9755, 0.5417, 0.9823, 0.4583, 0.9823, 0.625, 0.2542, 0.5417, 0.2542, 0.5417, 0.2458, 0.625, 0.2458, 0.5417, 0.2542, 0.4583, 0.2542, 0.4583, 0.2458, 0.5417, 0.2458, 0.375, 0.2811, 0.375, 0.2811, 0.4583, 0.2811, 0.4583, 0.2811, 0.4583, 0.2811, 0.4583, 0.2811, 0.5417, 0.2811, 0.5417, 0.2811, 0.625, 0.02579, 0.5417, 0.02579, 0.5417, 0.02185, 0.625, 0.02185, 0.5417, 0.02579, 0.4583, 0.02579, 0.4583, 0.02185, 0.5417, 0.02185, 0.375, 0.9879, 0.4583, 0.9879, 0.4583, 0.9921, 0.375, 0.9921, 0.4583, 0.9879, 0.5417, 0.9879, 0.5417, 0.9921, 0.4583, 0.9921, 0.375, 0.2269, 0.4583, 0.2269, 0.4583, 0.2364, 0.375, 0.2364, 0.4583, 0.2269, 0.5417, 0.2269, 0.5417, 0.2364, 0.4583, 0.2364, 0.625, 0.2731, 0.5417, 0.2731, 0.5417, 0.2636, 0.625, 0.2636, 0.5417, 0.2731, 0.4583, 0.2731, 0.4583, 0.2636, 0.5417, 0.2636, 0.375, 0.2212, 0.4583, 0.2212, 0.4583, 0.2269, 0.375, 0.2269, 0.4583, 0.2212, 0.5417, 0.2212, 0.5417, 0.2269, 0.4583, 0.2269])
me_top.use_remesh_fix_poles = True
me_top.use_remesh_preserve_attributes = False
me_top.use_mirror_vertex_groups = False
me_top.update()
me_base = bpy.data.meshes.new('Base')
me_base.from_pydata([(-11.97, 3.335, 0.05333), (-11.97, 3.335, 1.0), (-11.97, 4.335, 0.05333), (-11.97, 4.335, 1.0), (-10.97, 3.335, 0.05333), (-10.97, 3.335, 1.0), (-10.97, 4.335, 0.05333), (-10.97, 4.335, 1.0), (-11.97, 4.335, 0.0), (-10.97, 4.335, 0.0), (-11.97, 3.335, 4.441e-16), (-10.97, 3.335, 4.441e-16), (-11.97, -3.506, -4.753e-08), (-10.97, -3.506, -4.753e-08), (-11.97, -3.506, 0.05333), (-10.97, -3.506, 0.05333), (-12.02, -3.419, -0.002667), (-12.02, -5.33, -0.002667), (-12.02, -5.33, 0.056), (-10.92, -5.33, 0.056), (-10.92, -5.33, -0.002667), (-10.92, -3.419, -0.002667), (-12.02, -3.419, 0.056), (-10.92, -3.419, 0.056), (-10.97, 6.012, -1.409e-08), (-11.97, 6.012, -1.409e-08), (-10.97, 6.012, 0.05333), (-11.97, 6.012, 0.05333), (-12.02, 7.975, 0.056), (-12.02, 7.975, -0.002667), (-10.92, 7.975, 0.056), (-10.92, 7.975, -0.002667), (-10.92, 5.918, -0.002667), (-10.92, 5.918, 0.056), (-12.02, 5.918, 0.056), (-12.02, 5.918, -0.002667), (-10.97, 3.668, 0.6), (-10.97, 3.668, 1.0), (-10.97, 3.918, 0.6), (-10.97, 3.918, 1.0), (-0.000791, 3.668, 0.6), (-0.000791, 3.668, 1.0), (-0.000791, 3.918, 0.6), (-0.000791, 3.918, 1.0)], [], [(0, 1, 3, 2), (2, 3, 7, 6), (6, 7, 5, 4), (4, 5, 1, 0), (7, 3, 1, 5), (14, 12, 16, 22), (12, 13, 21, 16), (15, 14, 22, 23), (13, 15, 23, 21), (24, 9, 8, 25), (26, 6, 9, 24), (27, 2, 6, 26), (25, 8, 2, 27), (9, 11, 10, 8), (6, 4, 11, 9), (8, 10, 0, 2), (11, 13, 12, 10), (4, 15, 13, 11), (0, 14, 15, 4), (10, 12, 14, 0), (16, 17, 18, 22), (22, 18, 19, 23), (23, 19, 20, 21), (21, 20, 17, 16), (19, 18, 17, 20), (27, 26, 33, 34), (24, 25, 35, 32), (25, 27, 34, 35), (26, 24, 32, 33), (28, 30, 31, 29), (29, 35, 34, 28), (28, 34, 33, 30), (30, 33, 32, 31), (31, 32, 35, 29), (36, 37, 39, 38), (38, 39, 43, 42), (42, 43, 41, 40), (40, 41, 37, 36), (38, 42, 40, 36), (43, 39, 37, 41)])
_uv = me_base.uv_layers.new(name='UVMap')
_uv.uv.foreach_set('vector', [0.375, 0.0, 0.625, 0.0, 0.625, 0.25, 0.375, 0.25, 0.375, 0.25, 0.625, 0.25, 0.625, 0.5, 0.375, 0.5, 0.375, 0.5, 0.625, 0.5, 0.625, 0.75, 0.375, 0.75, 0.375, 0.75, 0.625, 0.75, 0.625, 1.0, 0.375, 1.0, 0.625, 0.5, 0.875, 0.5, 0.875, 0.75, 0.625, 0.75, 0.5921, 0.25, 0.5922, 0.0001942, 0.5922, 0.0001942, 0.5921, 0.25, 0.5921, 1.0, 0.5921, 0.75, 0.5921, 0.75, 0.5921, 1.0, 0.5921, 0.5, 0.5921, 0.25, 0.5921, 0.25, 0.5921, 0.5, 0.5921, 0.75, 0.5921, 0.5, 0.5921, 0.5, 0.5921, 0.75, 0.4104, 0.75, 0.4422, 0.75, 0.4422, 1.0, 0.4104, 1.0, 0.4104, 0.5, 0.4422, 0.5, 0.4422, 0.75, 0.4104, 0.75, 0.4104, 0.25, 0.4422, 0.25, 0.4422, 0.5, 0.4104, 0.5, 0.4104, -9.46e-07, 0.4422, -1.96e-06, 0.4422, 0.25, 0.4104, 0.25, 0.4422, 0.75, 0.4626, 0.75, 0.4626, 1.0, 0.4422, 1.0, 0.4422, 0.5, 0.4626, 0.5, 0.4626, 0.75, 0.4422, 0.75, 0.4422, -1.96e-06, 0.4629, 0.0003633, 0.4626, 0.25, 0.4422, 0.25, 0.4626, 0.75, 0.5921, 0.75, 0.5921, 1.0, 0.4626, 1.0, 0.4626, 0.5, 0.5921, 0.5, 0.5921, 0.75, 0.4626, 0.75, 0.4626, 0.25, 0.5921, 0.25, 0.5921, 0.5, 0.4626, 0.5, 0.4629, 0.0003633, 0.5922, 0.0001942, 0.5921, 0.25, 0.4626, 0.25, 0.5922, 0.0001942, 0.625, 0.0, 0.625, 0.25, 0.5921, 0.25, 0.5921, 0.25, 0.625, 0.25, 0.625, 0.5, 0.5921, 0.5, 0.5921, 0.5, 0.625, 0.5, 0.625, 0.75, 0.5921, 0.75, 0.5921, 0.75, 0.625, 0.75, 0.625, 1.0, 0.5921, 1.0, 0.625, 0.5, 0.875, 0.5, 0.875, 0.75, 0.625, 0.75, 0.4104, 0.25, 0.4104, 0.5, 0.4104, 0.5, 0.4104, 0.25, 0.4104, 0.75, 0.4104, 1.0, 0.4104, 1.0, 0.4104, 0.75, 0.4104, -9.46e-07, 0.4104, 0.25, 0.4104, 0.25, 0.4104, -9.46e-07, 0.4104, 0.5, 0.4104, 0.75, 0.4104, 0.75, 0.4104, 0.5, 0.125, 0.5, 0.375, 0.5, 0.375, 0.75, 0.125, 0.75, 0.375, 0.0, 0.4104, -9.46e-07, 0.4104, 0.25, 0.375, 0.25, 0.375, 0.25, 0.4104, 0.25, 0.4104, 0.5, 0.375, 0.5, 0.375, 0.5, 0.4104, 0.5, 0.4104, 0.75, 0.375, 0.75, 0.375, 0.75, 0.4104, 0.75, 0.4104, 1.0, 0.375, 1.0, 0.375, 0.0, 0.625, 0.0, 0.625, 0.25, 0.375, 0.25, 0.375, 0.25, 0.625, 0.25, 0.625, 0.5, 0.375, 0.5, 0.375, 0.5, 0.625, 0.5, 0.625, 0.75, 0.375, 0.75, 0.375, 0.75, 0.625, 0.75, 0.625, 1.0, 0.375, 1.0, 0.125, 0.5, 0.375, 0.5, 0.375, 0.75, 0.125, 0.75, 0.625, 0.5, 0.875, 0.5, 0.875, 0.75, 0.625, 0.75])
me_base.use_remesh_fix_poles = True
me_base.use_remesh_preserve_attributes = False
me_base.use_mirror_vertex_groups = False
me_base.update()

# ---- objects
ob_top = bpy.data.objects.new('Top', me_top)
ob_base = bpy.data.objects.new('Base', me_base)

# ---- transforms, parenting, visibility, modifiers, constraints
ob_top.location = (0.0, 0.0, 0.0)
ob_top.scale = (0.4, 0.3, 0.015)
ob_top.lineart.crease_threshold = 0.0
_m = ob_top.modifiers.new('Subdivision', 'SUBSURF')
_m.uv_smooth = 'PRESERVE_CORNERS'
_m.render_levels = 1
_m.show_only_control_edges = False
ob_base.location = (0.0, 0.0, 0.0)
ob_base.scale = (0.03, 0.04, 0.75)
ob_base.lineart.crease_threshold = 0.0
_m = ob_base.modifiers.new('Mirror', 'MIRROR')

# ---- collection membership
col_collection.objects.link(ob_top)
col_collection.objects.link(ob_base)

# ---- scene / render settings (as saved in the file)
scene.frame_start = 1; scene.frame_end = 250; scene.frame_set(1)
scene.render.engine = 'BLENDER_EEVEE_NEXT'
scene.cycles.use_denoising = False
scene.cycles.samples = 128
scene.cycles.sampling_pattern = 'TABULATED_SOBOL'
scene.cycles.use_adaptive_sampling = False
scene.cycles.use_light_tree = False
scene.view_settings.view_transform = 'Filmic'
bpy.context.view_layer.update()

# ---- added for rendering (the .blend has no active camera and no usable light): camera, sun
cam_auto = bpy.data.cameras.new('AutoCamera')
cam_auto.lens = 50.0
cam_auto.sensor_width = 36.0
cam_auto.clip_end = 1000.0
ob_auto_camera = bpy.data.objects.new('AutoCamera', cam_auto)
scene.collection.objects.link(ob_auto_camera)
ob_auto_camera.location = (1.17451, -1.39991, 1.32111)
ob_auto_camera.rotation_euler = (1.09748, -7.21219e-08, 0.694738)
scene.camera = ob_auto_camera
light_auto_sun = bpy.data.lights.new('AutoSun', 'SUN')
light_auto_sun.energy = 3.0
light_auto_sun.angle = 0.0523599
ob_auto_sun = bpy.data.objects.new('AutoSun', light_auto_sun)
scene.collection.objects.link(ob_auto_sun)
ob_auto_sun.rotation_euler = (0.872665, 0.174533, 0.523599)
bpy.context.view_layer.update()
